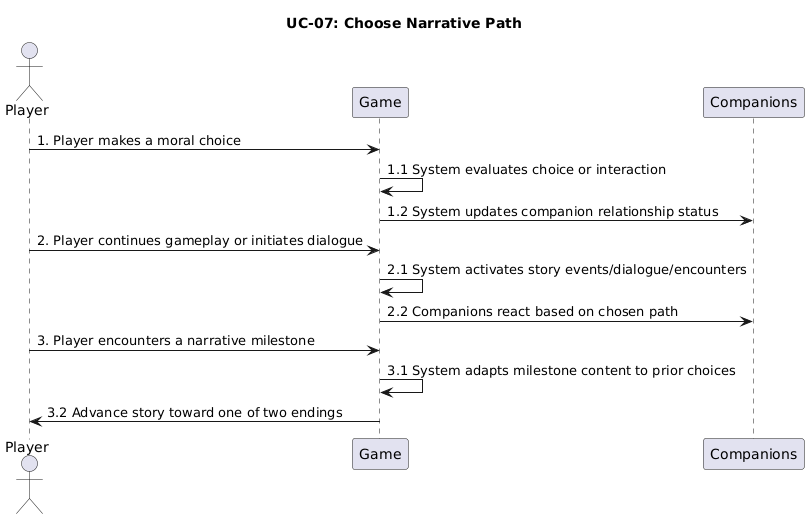

The diagram above was rendered by PlantUML. Its source (embedded in the PNG):
@startuml
title UC-07: Choose Narrative Path

actor Player
participant Game
participant Companions

' Step 1
Player -> Game: 1. Player makes a moral choice
Game -> Game: 1.1 System evaluates choice or interaction
Game -> Companions: 1.2 System updates companion relationship status

' Step 2
Player -> Game: 2. Player continues gameplay or initiates dialogue
Game -> Game: 2.1 System activates story events/dialogue/encounters
Game -> Companions: 2.2 Companions react based on chosen path

' Step 3
Player -> Game: 3. Player encounters a narrative milestone
Game -> Game: 3.1 System adapts milestone content to prior choices
Game -> Player: 3.2 Advance story toward one of two endings
@enduml